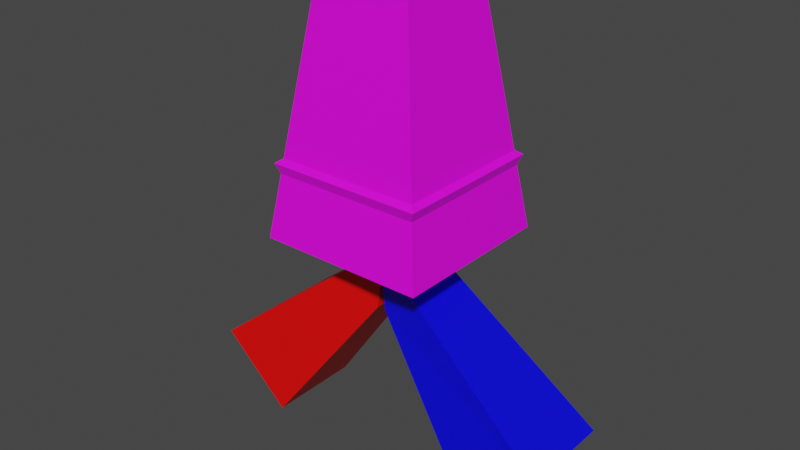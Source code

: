 # Source: player.blend  (saved by Blender 3.3.6; exported with 4.5.12 LTS)
import bpy
from mathutils import Matrix  # noqa: F401  (used for matrix-valued properties, if any)

bpy.ops.wm.read_factory_settings(use_empty=True)
scene = bpy.context.scene
scene.name = 'Scene'

# ---- collections
col_collection = bpy.data.collections.new('Collection'); scene.collection.children.link(col_collection)

# ---- materials (node trees are filled in below, after node groups)
mat_material = bpy.data.materials.new('Material')
mat_material.alpha_threshold = 0.0
mat_material.use_transparent_shadow = False
mat_material.roughness = 0.5
mat_material.line_color = (0.0, 0.0, 0.0, 1.0)
mat_002 = bpy.data.materials.new('マテリアル.002')
mat_002.use_transparent_shadow = False
mat_001 = bpy.data.materials.new('マテリアル.001')
mat_001.use_transparent_shadow = False
mat_x = bpy.data.materials.new('マテリアル')
mat_x.use_transparent_shadow = False

# ---- material node trees
mat_material.use_nodes = True; mat_material.node_tree.nodes.clear()
_N = mat_material.node_tree.nodes; _L = mat_material.node_tree.links
n0 = _N.new('ShaderNodeOutputMaterial'); n0.name = 'Material Output'; n0.location = (300, 300)
n1 = _N.new('ShaderNodeBsdfPrincipled'); n1.name = 'Principled BSDF'; n1.location = (10, 300)
n1.distribution = 'GGX'
n1.subsurface_method = 'RANDOM_WALK_SKIN'
n1.inputs[0].default_value = (1.0, 0.0, 1.0, 1.0)
n1.inputs[3].default_value = 1.45
n1.inputs[27].default_value = (0.0, 0.0, 0.0, 1.0)
n1.inputs[28].default_value = 1.0
_L.new(n1.outputs[0], n0.inputs[0])
n0.is_active_output = True
mat_002.use_nodes = True; mat_002.node_tree.nodes.clear()
_N = mat_002.node_tree.nodes; _L = mat_002.node_tree.links
n0 = _N.new('ShaderNodeBsdfPrincipled'); n0.name = 'Principled BSDF'; n0.location = (10, 300)
n0.distribution = 'GGX'
n0.subsurface_method = 'RANDOM_WALK_SKIN'
n0.inputs[0].default_value = (1.0, 0.0, 1.0, 1.0)
n0.inputs[3].default_value = 1.45
n0.inputs[27].default_value = (0.0, 0.0, 0.0, 1.0)
n0.inputs[28].default_value = 1.0
n1 = _N.new('ShaderNodeOutputMaterial'); n1.name = 'Material Output'; n1.location = (300, 300)
_L.new(n0.outputs[0], n1.inputs[0])
n1.is_active_output = True
mat_001.use_nodes = True; mat_001.node_tree.nodes.clear()
_N = mat_001.node_tree.nodes; _L = mat_001.node_tree.links
n0 = _N.new('ShaderNodeBsdfPrincipled'); n0.name = 'Principled BSDF'; n0.location = (10, 300)
n0.distribution = 'GGX'
n0.subsurface_method = 'RANDOM_WALK_SKIN'
n0.inputs[0].default_value = (1.0, 0.0, 0.0, 1.0)
n0.inputs[3].default_value = 1.45
n0.inputs[27].default_value = (0.0, 0.0, 0.0, 1.0)
n0.inputs[28].default_value = 1.0
n1 = _N.new('ShaderNodeOutputMaterial'); n1.name = 'Material Output'; n1.location = (300, 300)
_L.new(n0.outputs[0], n1.inputs[0])
n1.is_active_output = True
mat_x.use_nodes = True; mat_x.node_tree.nodes.clear()
_N = mat_x.node_tree.nodes; _L = mat_x.node_tree.links
n0 = _N.new('ShaderNodeBsdfPrincipled'); n0.name = 'Principled BSDF'; n0.location = (10, 300)
n0.distribution = 'GGX'
n0.subsurface_method = 'RANDOM_WALK_SKIN'
n0.inputs[0].default_value = (0.0, 0.0, 1.0, 1.0)
n0.inputs[3].default_value = 1.45
n0.inputs[27].default_value = (0.0, 0.0, 0.0, 1.0)
n0.inputs[28].default_value = 1.0
n1 = _N.new('ShaderNodeOutputMaterial'); n1.name = 'Material Output'; n1.location = (300, 300)
_L.new(n0.outputs[0], n1.inputs[0])
n1.is_active_output = True

# ---- world
world_world = bpy.data.worlds.new('World'); scene.world = world_world
world_world.use_nodes = True; world_world.node_tree.nodes.clear()
_N = world_world.node_tree.nodes; _L = world_world.node_tree.links
n0 = _N.new('ShaderNodeOutputWorld'); n0.name = 'World Output'; n0.location = (300, 300)
n1 = _N.new('ShaderNodeBackground'); n1.name = 'Background'; n1.location = (10, 300)
n1.inputs[0].default_value = (0.05088, 0.05088, 0.05088, 1.0)
_L.new(n1.outputs[0], n0.inputs[0])
n0.is_active_output = True
world_world.color = (0.05088, 0.05088, 0.05088)
world_world.use_sun_shadow = False
world_world.sun_shadow_jitter_overblur = 0.0

# ---- meshes
me_cube = bpy.data.meshes.new('Cube')
me_cube.from_pydata([(0.8386, 0.8386, -0.6134), (0.5325, 0.5325, -1.432), (0.8386, -0.8386, -0.6134), (0.5325, -0.5325, -1.432), (-0.8386, 0.8386, -0.6134), (-0.5325, 0.5325, -1.432), (-0.8386, -0.8386, -0.6134), (-0.5325, -0.5325, -1.432), (1.069e-09, 1.069e-09, -0.0241)], [], [(0, 4, 8), (3, 2, 6, 7), (7, 6, 4, 5), (5, 1, 3, 7), (1, 0, 2, 3), (5, 4, 0, 1), (6, 2, 8), (4, 6, 8), (2, 0, 8)])
_uv = me_cube.uv_layers.new(name='UVMap')
_uv.uv.foreach_set('vector', [0.625, 0.5, 0.625, 0.25, 0.625, 0.5, 0.375, 0.75, 0.625, 0.75, 0.625, 1.0, 0.375, 1.0, 0.375, 0.0, 0.625, 0.0, 0.625, 0.25, 0.375, 0.25, 0.125, 0.5, 0.375, 0.5, 0.375, 0.75, 0.125, 0.75, 0.375, 0.5, 0.625, 0.5, 0.625, 0.75, 0.375, 0.75, 0.375, 0.25, 0.625, 0.25, 0.625, 0.5, 0.375, 0.5, 0.625, 1.0, 0.625, 0.75, 0.625, 1.0, 0.625, 0.25, 0.625, 0.0, 0.625, 0.25, 0.625, 0.75, 0.625, 0.5, 0.625, 0.75])
me_cube.materials.append(mat_material)
me_cube.use_mirror_vertex_groups = False
me_cube.update()
me_x = bpy.data.meshes.new('立方体')
me_x.from_pydata([(-1.519, -1.519, -1.318), (-0.8777, -0.8777, 0.8777), (-1.519, 1.519, -1.318), (-0.8777, 0.8777, 0.8777), (1.519, -1.519, -1.318), (0.8777, -0.8777, 0.8777), (1.519, 1.519, -1.318), (0.8777, 0.8777, 0.8777)], [], [(0, 1, 3, 2), (2, 3, 7, 6), (6, 7, 5, 4), (4, 5, 1, 0), (2, 6, 4, 0), (7, 3, 1, 5)])
_uv = me_x.uv_layers.new(name='UVマップ')
_uv.uv.foreach_set('vector', [0.375, 0.0, 0.625, 0.0, 0.625, 0.25, 0.375, 0.25, 0.375, 0.25, 0.625, 0.25, 0.625, 0.5, 0.375, 0.5, 0.375, 0.5, 0.625, 0.5, 0.625, 0.75, 0.375, 0.75, 0.375, 0.75, 0.625, 0.75, 0.625, 1.0, 0.375, 1.0, 0.125, 0.5, 0.375, 0.5, 0.375, 0.75, 0.125, 0.75, 0.625, 0.5, 0.875, 0.5, 0.875, 0.75, 0.625, 0.75])
me_x.materials.append(mat_002)
me_x.update()
me_004 = bpy.data.meshes.new('立方体.004')
me_004.from_pydata([(-2.036, -0.5182, -1.309), (0.04674, -0.2872, 0.3555), (-2.036, 0.5182, -1.309), (0.04674, 0.2872, 0.3555), (-1.272, -0.5182, -2.01), (-0.05078, -0.2872, -0.3376), (-1.272, 0.5182, -2.01), (-0.05078, 0.2872, -0.3376)], [], [(0, 1, 3, 2), (2, 3, 7, 6), (6, 7, 5, 4), (4, 5, 1, 0), (2, 6, 4, 0), (7, 3, 1, 5)])
_uv = me_004.uv_layers.new(name='UVマップ')
_uv.uv.foreach_set('vector', [0.375, 0.0, 0.625, 0.0, 0.625, 0.25, 0.375, 0.25, 0.375, 0.25, 0.625, 0.25, 0.625, 0.5, 0.375, 0.5, 0.375, 0.5, 0.625, 0.5, 0.625, 0.75, 0.375, 0.75, 0.375, 0.75, 0.625, 0.75, 0.625, 1.0, 0.375, 1.0, 0.125, 0.5, 0.375, 0.5, 0.375, 0.75, 0.125, 0.75, 0.625, 0.5, 0.875, 0.5, 0.875, 0.75, 0.625, 0.75])
me_004.materials.append(mat_001)
me_004.update()
me_005 = bpy.data.meshes.new('立方体.005')
me_005.from_pydata([(-2.036, -0.5182, -1.309), (0.04674, -0.2872, 0.3555), (-2.036, 0.5182, -1.309), (0.04674, 0.2872, 0.3555), (-1.272, -0.5182, -2.01), (-0.05078, -0.2872, -0.3376), (-1.272, 0.5182, -2.01), (-0.05078, 0.2872, -0.3376)], [], [(0, 1, 3, 2), (2, 3, 7, 6), (6, 7, 5, 4), (4, 5, 1, 0), (2, 6, 4, 0), (7, 3, 1, 5)])
_uv = me_005.uv_layers.new(name='UVマップ')
_uv.uv.foreach_set('vector', [0.375, 0.0, 0.625, 0.0, 0.625, 0.25, 0.375, 0.25, 0.375, 0.25, 0.625, 0.25, 0.625, 0.5, 0.375, 0.5, 0.375, 0.5, 0.625, 0.5, 0.625, 0.75, 0.375, 0.75, 0.375, 0.75, 0.625, 0.75, 0.625, 1.0, 0.375, 1.0, 0.125, 0.5, 0.375, 0.5, 0.375, 0.75, 0.125, 0.75, 0.625, 0.5, 0.875, 0.5, 0.875, 0.75, 0.625, 0.75])
me_005.materials.append(mat_x)
me_005.update()

# ---- objects
ob_head = bpy.data.objects.new('Head', me_cube)
ob_body = bpy.data.objects.new('Body', me_x)
ob_arm_r = bpy.data.objects.new('Arm_R', me_004)
ob_arm_l = bpy.data.objects.new('Arm_L', me_005)

# ---- transforms, parenting, visibility, modifiers, constraints
ob_head.location = (0.0, 0.0, 1.808)
ob_head.lock_rotations_4d = False
ob_head.empty_display_type = 'ARROWS'
ob_head.lineart.crease_threshold = 0.0
ob_body.location = (0.0, 0.0, 1.955)
ob_body.scale = (0.5905, 0.5905, 1.173)
ob_arm_r.location = (0.0, 0.0, 0.0)
ob_arm_l.location = (0.0, 0.0, 0.0)
ob_arm_l.rotation_euler = (0.0, 0.0, 3.142)

# ---- collection membership
col_collection.objects.link(ob_head)
col_collection.objects.link(ob_body)
col_collection.objects.link(ob_arm_r)
col_collection.objects.link(ob_arm_l)

# ---- scene / render settings (as saved in the file)
scene.frame_start = 1; scene.frame_end = 250; scene.frame_set(1)
scene.render.engine = 'BLENDER_EEVEE_NEXT'
scene.cycles.sampling_pattern = 'TABULATED_SOBOL'
scene.cycles.use_light_tree = False
scene.view_settings.view_transform = 'Filmic'
bpy.context.view_layer.update()

# ---- added for rendering (the .blend has no active camera and no usable light): camera, sun
cam_auto = bpy.data.cameras.new('AutoCamera')
cam_auto.lens = 50.0
cam_auto.sensor_width = 36.0
cam_auto.clip_end = 1000.0
ob_auto_camera = bpy.data.objects.new('AutoCamera', cam_auto)
scene.collection.objects.link(ob_auto_camera)
ob_auto_camera.location = (6.18804, -7.42565, 5.43748)
ob_auto_camera.rotation_euler = (1.09748, -7.21219e-08, 0.694738)
scene.camera = ob_auto_camera
light_auto_sun = bpy.data.lights.new('AutoSun', 'SUN')
light_auto_sun.energy = 3.0
light_auto_sun.angle = 0.0523599
ob_auto_sun = bpy.data.objects.new('AutoSun', light_auto_sun)
scene.collection.objects.link(ob_auto_sun)
ob_auto_sun.rotation_euler = (0.872665, 0.174533, 0.523599)
bpy.context.view_layer.update()
